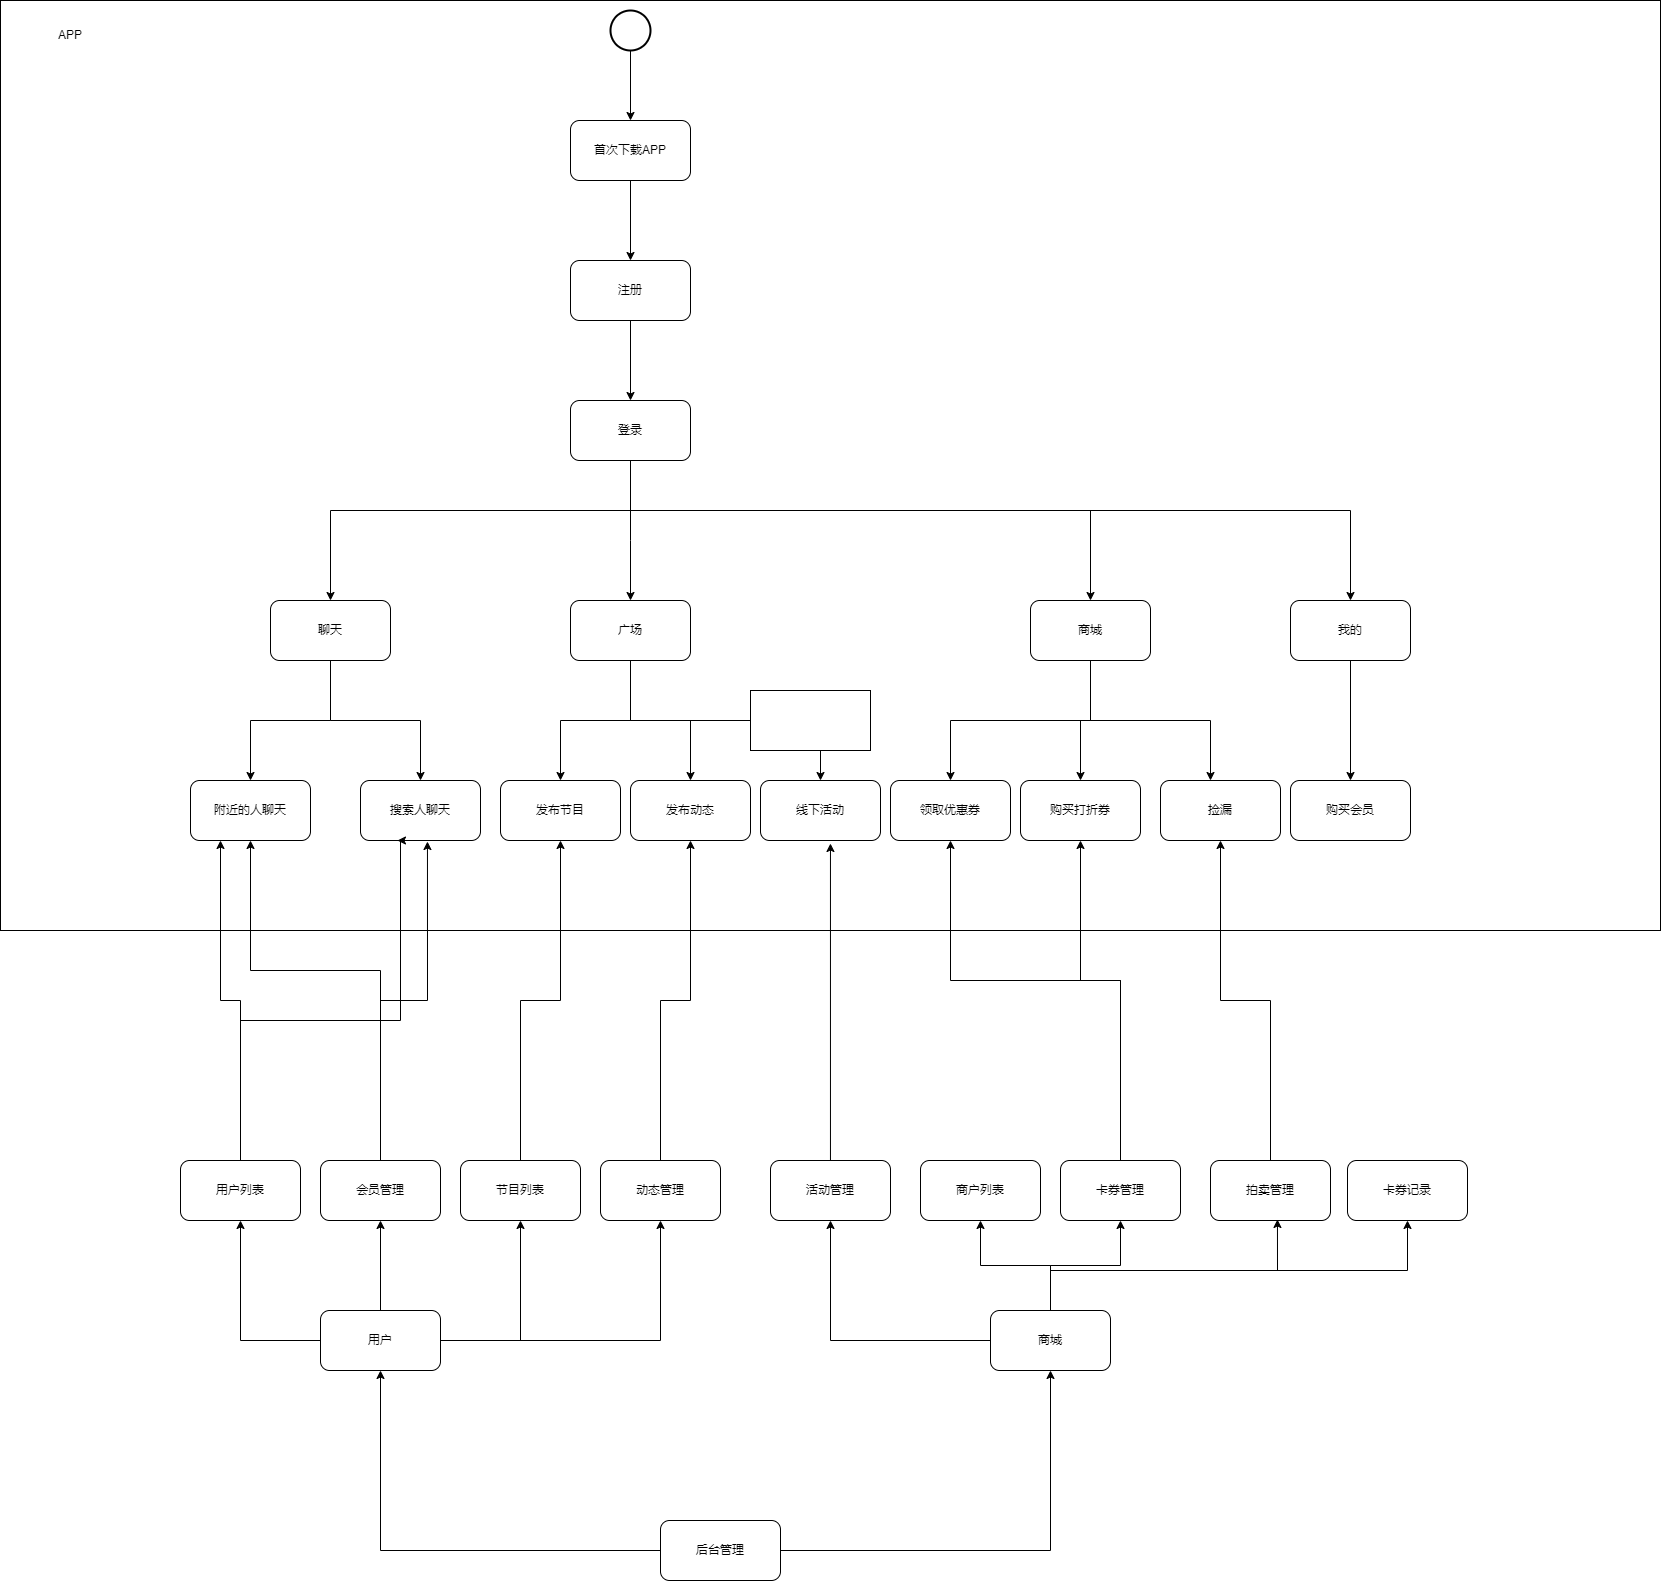

The diagram above was exported from draw.io. Its source (the exported page's mxGraphModel, read from the mxfile embedded in the PNG):
<mxGraphModel dx="2249" dy="786" grid="1" gridSize="10" guides="1" tooltips="1" connect="1" arrows="1" fold="1" page="1" pageScale="1" pageWidth="827" pageHeight="1169" math="0" shadow="0">
  <root>
    <mxCell id="0" />
    <mxCell id="1" parent="0" />
    <mxCell id="sBQr5YSddg26-VqQEdyI-89" value="" style="rounded=0;whiteSpace=wrap;html=1;" vertex="1" parent="1">
      <mxGeometry x="-520" y="50" width="1660" height="930" as="geometry" />
    </mxCell>
    <mxCell id="sBQr5YSddg26-VqQEdyI-4" value="" style="edgeStyle=orthogonalEdgeStyle;rounded=0;orthogonalLoop=1;jettySize=auto;html=1;" edge="1" parent="1" source="sBQr5YSddg26-VqQEdyI-2" target="sBQr5YSddg26-VqQEdyI-3">
      <mxGeometry relative="1" as="geometry" />
    </mxCell>
    <mxCell id="sBQr5YSddg26-VqQEdyI-2" value="" style="strokeWidth=2;html=1;shape=mxgraph.flowchart.start_2;whiteSpace=wrap;" vertex="1" parent="1">
      <mxGeometry x="90" y="60" width="40" height="40" as="geometry" />
    </mxCell>
    <mxCell id="sBQr5YSddg26-VqQEdyI-7" value="" style="edgeStyle=orthogonalEdgeStyle;rounded=0;orthogonalLoop=1;jettySize=auto;html=1;" edge="1" parent="1" source="sBQr5YSddg26-VqQEdyI-3" target="sBQr5YSddg26-VqQEdyI-6">
      <mxGeometry relative="1" as="geometry" />
    </mxCell>
    <mxCell id="sBQr5YSddg26-VqQEdyI-3" value="首次下载APP" style="rounded=1;whiteSpace=wrap;html=1;" vertex="1" parent="1">
      <mxGeometry x="50" y="170" width="120" height="60" as="geometry" />
    </mxCell>
    <mxCell id="sBQr5YSddg26-VqQEdyI-9" value="" style="edgeStyle=orthogonalEdgeStyle;rounded=0;orthogonalLoop=1;jettySize=auto;html=1;" edge="1" parent="1" source="sBQr5YSddg26-VqQEdyI-6" target="sBQr5YSddg26-VqQEdyI-8">
      <mxGeometry relative="1" as="geometry" />
    </mxCell>
    <mxCell id="sBQr5YSddg26-VqQEdyI-6" value="注册" style="rounded=1;whiteSpace=wrap;html=1;" vertex="1" parent="1">
      <mxGeometry x="50" y="310" width="120" height="60" as="geometry" />
    </mxCell>
    <mxCell id="sBQr5YSddg26-VqQEdyI-16" style="edgeStyle=orthogonalEdgeStyle;rounded=0;orthogonalLoop=1;jettySize=auto;html=1;" edge="1" parent="1" source="sBQr5YSddg26-VqQEdyI-8" target="sBQr5YSddg26-VqQEdyI-14">
      <mxGeometry relative="1" as="geometry">
        <Array as="points">
          <mxPoint x="110" y="590" />
          <mxPoint x="110" y="590" />
        </Array>
      </mxGeometry>
    </mxCell>
    <mxCell id="sBQr5YSddg26-VqQEdyI-17" style="edgeStyle=orthogonalEdgeStyle;rounded=0;orthogonalLoop=1;jettySize=auto;html=1;" edge="1" parent="1" source="sBQr5YSddg26-VqQEdyI-8" target="sBQr5YSddg26-VqQEdyI-15">
      <mxGeometry relative="1" as="geometry">
        <Array as="points">
          <mxPoint x="110" y="560" />
          <mxPoint x="570" y="560" />
        </Array>
      </mxGeometry>
    </mxCell>
    <mxCell id="sBQr5YSddg26-VqQEdyI-26" style="edgeStyle=orthogonalEdgeStyle;rounded=0;orthogonalLoop=1;jettySize=auto;html=1;" edge="1" parent="1" source="sBQr5YSddg26-VqQEdyI-8" target="sBQr5YSddg26-VqQEdyI-25">
      <mxGeometry relative="1" as="geometry">
        <Array as="points">
          <mxPoint x="110" y="560" />
          <mxPoint x="-190" y="560" />
        </Array>
      </mxGeometry>
    </mxCell>
    <mxCell id="sBQr5YSddg26-VqQEdyI-38" style="edgeStyle=orthogonalEdgeStyle;rounded=0;orthogonalLoop=1;jettySize=auto;html=1;entryX=0.5;entryY=0;entryDx=0;entryDy=0;" edge="1" parent="1" source="sBQr5YSddg26-VqQEdyI-8" target="sBQr5YSddg26-VqQEdyI-37">
      <mxGeometry relative="1" as="geometry">
        <Array as="points">
          <mxPoint x="110" y="560" />
          <mxPoint x="830" y="560" />
        </Array>
      </mxGeometry>
    </mxCell>
    <mxCell id="sBQr5YSddg26-VqQEdyI-8" value="登录" style="whiteSpace=wrap;html=1;rounded=1;" vertex="1" parent="1">
      <mxGeometry x="50" y="450" width="120" height="60" as="geometry" />
    </mxCell>
    <mxCell id="sBQr5YSddg26-VqQEdyI-10" value="附近的人聊天" style="whiteSpace=wrap;html=1;rounded=1;" vertex="1" parent="1">
      <mxGeometry x="-330" y="830" width="120" height="60" as="geometry" />
    </mxCell>
    <mxCell id="sBQr5YSddg26-VqQEdyI-12" value="搜索人聊天" style="whiteSpace=wrap;html=1;rounded=1;" vertex="1" parent="1">
      <mxGeometry x="-160" y="830" width="120" height="60" as="geometry" />
    </mxCell>
    <mxCell id="sBQr5YSddg26-VqQEdyI-31" style="edgeStyle=orthogonalEdgeStyle;rounded=0;orthogonalLoop=1;jettySize=auto;html=1;" edge="1" parent="1" source="sBQr5YSddg26-VqQEdyI-14" target="sBQr5YSddg26-VqQEdyI-29">
      <mxGeometry relative="1" as="geometry" />
    </mxCell>
    <mxCell id="sBQr5YSddg26-VqQEdyI-32" style="edgeStyle=orthogonalEdgeStyle;rounded=0;orthogonalLoop=1;jettySize=auto;html=1;entryX=0.5;entryY=0;entryDx=0;entryDy=0;" edge="1" parent="1" source="sBQr5YSddg26-VqQEdyI-14" target="sBQr5YSddg26-VqQEdyI-30">
      <mxGeometry relative="1" as="geometry" />
    </mxCell>
    <mxCell id="sBQr5YSddg26-VqQEdyI-60" style="edgeStyle=orthogonalEdgeStyle;rounded=0;orthogonalLoop=1;jettySize=auto;html=1;entryX=0.5;entryY=0;entryDx=0;entryDy=0;" edge="1" parent="1" source="sBQr5YSddg26-VqQEdyI-14" target="sBQr5YSddg26-VqQEdyI-58">
      <mxGeometry relative="1" as="geometry">
        <Array as="points">
          <mxPoint x="110" y="770" />
          <mxPoint x="300" y="770" />
        </Array>
      </mxGeometry>
    </mxCell>
    <mxCell id="sBQr5YSddg26-VqQEdyI-14" value="广场" style="rounded=1;whiteSpace=wrap;html=1;" vertex="1" parent="1">
      <mxGeometry x="50" y="650" width="120" height="60" as="geometry" />
    </mxCell>
    <mxCell id="sBQr5YSddg26-VqQEdyI-36" style="edgeStyle=orthogonalEdgeStyle;rounded=0;orthogonalLoop=1;jettySize=auto;html=1;" edge="1" parent="1" source="sBQr5YSddg26-VqQEdyI-15" target="sBQr5YSddg26-VqQEdyI-35">
      <mxGeometry relative="1" as="geometry">
        <Array as="points">
          <mxPoint x="570" y="770" />
          <mxPoint x="690" y="770" />
        </Array>
      </mxGeometry>
    </mxCell>
    <mxCell id="sBQr5YSddg26-VqQEdyI-56" style="edgeStyle=orthogonalEdgeStyle;rounded=0;orthogonalLoop=1;jettySize=auto;html=1;" edge="1" parent="1" source="sBQr5YSddg26-VqQEdyI-15" target="sBQr5YSddg26-VqQEdyI-20">
      <mxGeometry relative="1" as="geometry" />
    </mxCell>
    <mxCell id="sBQr5YSddg26-VqQEdyI-57" style="edgeStyle=orthogonalEdgeStyle;rounded=0;orthogonalLoop=1;jettySize=auto;html=1;" edge="1" parent="1" source="sBQr5YSddg26-VqQEdyI-15" target="sBQr5YSddg26-VqQEdyI-19">
      <mxGeometry relative="1" as="geometry">
        <Array as="points">
          <mxPoint x="570" y="770" />
          <mxPoint x="430" y="770" />
        </Array>
      </mxGeometry>
    </mxCell>
    <mxCell id="sBQr5YSddg26-VqQEdyI-15" value="商城" style="rounded=1;whiteSpace=wrap;html=1;" vertex="1" parent="1">
      <mxGeometry x="510" y="650" width="120" height="60" as="geometry" />
    </mxCell>
    <mxCell id="sBQr5YSddg26-VqQEdyI-19" value="领取优惠券" style="rounded=1;whiteSpace=wrap;html=1;" vertex="1" parent="1">
      <mxGeometry x="370" y="830" width="120" height="60" as="geometry" />
    </mxCell>
    <mxCell id="sBQr5YSddg26-VqQEdyI-20" value="购买打折券" style="rounded=1;whiteSpace=wrap;html=1;" vertex="1" parent="1">
      <mxGeometry x="500" y="830" width="120" height="60" as="geometry" />
    </mxCell>
    <mxCell id="sBQr5YSddg26-VqQEdyI-27" style="edgeStyle=orthogonalEdgeStyle;rounded=0;orthogonalLoop=1;jettySize=auto;html=1;entryX=0.5;entryY=0;entryDx=0;entryDy=0;" edge="1" parent="1" source="sBQr5YSddg26-VqQEdyI-25" target="sBQr5YSddg26-VqQEdyI-10">
      <mxGeometry relative="1" as="geometry" />
    </mxCell>
    <mxCell id="sBQr5YSddg26-VqQEdyI-28" style="edgeStyle=orthogonalEdgeStyle;rounded=0;orthogonalLoop=1;jettySize=auto;html=1;entryX=0.5;entryY=0;entryDx=0;entryDy=0;" edge="1" parent="1" source="sBQr5YSddg26-VqQEdyI-25" target="sBQr5YSddg26-VqQEdyI-12">
      <mxGeometry relative="1" as="geometry" />
    </mxCell>
    <mxCell id="sBQr5YSddg26-VqQEdyI-25" value="聊天" style="rounded=1;whiteSpace=wrap;html=1;" vertex="1" parent="1">
      <mxGeometry x="-250" y="650" width="120" height="60" as="geometry" />
    </mxCell>
    <mxCell id="sBQr5YSddg26-VqQEdyI-29" value="发布节目" style="rounded=1;whiteSpace=wrap;html=1;" vertex="1" parent="1">
      <mxGeometry x="-20" y="830" width="120" height="60" as="geometry" />
    </mxCell>
    <mxCell id="sBQr5YSddg26-VqQEdyI-30" value="发布动态" style="rounded=1;whiteSpace=wrap;html=1;" vertex="1" parent="1">
      <mxGeometry x="110" y="830" width="120" height="60" as="geometry" />
    </mxCell>
    <mxCell id="sBQr5YSddg26-VqQEdyI-35" value="捡漏" style="rounded=1;whiteSpace=wrap;html=1;" vertex="1" parent="1">
      <mxGeometry x="640" y="830" width="120" height="60" as="geometry" />
    </mxCell>
    <mxCell id="sBQr5YSddg26-VqQEdyI-40" value="" style="edgeStyle=orthogonalEdgeStyle;rounded=0;orthogonalLoop=1;jettySize=auto;html=1;" edge="1" parent="1" source="sBQr5YSddg26-VqQEdyI-37" target="sBQr5YSddg26-VqQEdyI-39">
      <mxGeometry relative="1" as="geometry" />
    </mxCell>
    <mxCell id="sBQr5YSddg26-VqQEdyI-37" value="我的" style="rounded=1;whiteSpace=wrap;html=1;" vertex="1" parent="1">
      <mxGeometry x="770" y="650" width="120" height="60" as="geometry" />
    </mxCell>
    <mxCell id="sBQr5YSddg26-VqQEdyI-39" value="购买会员" style="rounded=1;whiteSpace=wrap;html=1;" vertex="1" parent="1">
      <mxGeometry x="770" y="830" width="120" height="60" as="geometry" />
    </mxCell>
    <mxCell id="sBQr5YSddg26-VqQEdyI-83" style="edgeStyle=orthogonalEdgeStyle;rounded=0;orthogonalLoop=1;jettySize=auto;html=1;entryX=0.308;entryY=1;entryDx=0;entryDy=0;entryPerimeter=0;" edge="1" parent="1" source="sBQr5YSddg26-VqQEdyI-43" target="sBQr5YSddg26-VqQEdyI-12">
      <mxGeometry relative="1" as="geometry">
        <Array as="points">
          <mxPoint x="-280" y="1070" />
          <mxPoint x="-120" y="1070" />
          <mxPoint x="-120" y="890" />
        </Array>
      </mxGeometry>
    </mxCell>
    <mxCell id="sBQr5YSddg26-VqQEdyI-85" style="edgeStyle=orthogonalEdgeStyle;rounded=0;orthogonalLoop=1;jettySize=auto;html=1;entryX=0.25;entryY=1;entryDx=0;entryDy=0;" edge="1" parent="1" source="sBQr5YSddg26-VqQEdyI-43" target="sBQr5YSddg26-VqQEdyI-10">
      <mxGeometry relative="1" as="geometry" />
    </mxCell>
    <mxCell id="sBQr5YSddg26-VqQEdyI-43" value="用户列表" style="rounded=1;whiteSpace=wrap;html=1;" vertex="1" parent="1">
      <mxGeometry x="-340" y="1210" width="120" height="60" as="geometry" />
    </mxCell>
    <mxCell id="sBQr5YSddg26-VqQEdyI-46" style="edgeStyle=orthogonalEdgeStyle;rounded=0;orthogonalLoop=1;jettySize=auto;html=1;entryX=0.5;entryY=1;entryDx=0;entryDy=0;" edge="1" parent="1" source="sBQr5YSddg26-VqQEdyI-44" target="sBQr5YSddg26-VqQEdyI-43">
      <mxGeometry relative="1" as="geometry" />
    </mxCell>
    <mxCell id="sBQr5YSddg26-VqQEdyI-70" style="edgeStyle=orthogonalEdgeStyle;rounded=0;orthogonalLoop=1;jettySize=auto;html=1;entryX=0.5;entryY=1;entryDx=0;entryDy=0;" edge="1" parent="1" source="sBQr5YSddg26-VqQEdyI-44">
      <mxGeometry relative="1" as="geometry">
        <mxPoint x="-140" y="1270" as="targetPoint" />
      </mxGeometry>
    </mxCell>
    <mxCell id="sBQr5YSddg26-VqQEdyI-71" style="edgeStyle=orthogonalEdgeStyle;rounded=0;orthogonalLoop=1;jettySize=auto;html=1;entryX=0.5;entryY=1;entryDx=0;entryDy=0;" edge="1" parent="1" source="sBQr5YSddg26-VqQEdyI-44" target="sBQr5YSddg26-VqQEdyI-48">
      <mxGeometry relative="1" as="geometry" />
    </mxCell>
    <mxCell id="sBQr5YSddg26-VqQEdyI-72" style="edgeStyle=orthogonalEdgeStyle;rounded=0;orthogonalLoop=1;jettySize=auto;html=1;entryX=0.5;entryY=1;entryDx=0;entryDy=0;" edge="1" parent="1" source="sBQr5YSddg26-VqQEdyI-44" target="sBQr5YSddg26-VqQEdyI-49">
      <mxGeometry relative="1" as="geometry" />
    </mxCell>
    <mxCell id="sBQr5YSddg26-VqQEdyI-44" value="用户" style="rounded=1;whiteSpace=wrap;html=1;" vertex="1" parent="1">
      <mxGeometry x="-200" y="1360" width="120" height="60" as="geometry" />
    </mxCell>
    <mxCell id="sBQr5YSddg26-VqQEdyI-81" style="edgeStyle=orthogonalEdgeStyle;rounded=0;orthogonalLoop=1;jettySize=auto;html=1;entryX=0.5;entryY=1;entryDx=0;entryDy=0;" edge="1" parent="1" target="sBQr5YSddg26-VqQEdyI-10">
      <mxGeometry relative="1" as="geometry">
        <mxPoint x="-140" y="1210" as="sourcePoint" />
        <Array as="points">
          <mxPoint x="-140" y="1020" />
          <mxPoint x="-270" y="1020" />
        </Array>
      </mxGeometry>
    </mxCell>
    <mxCell id="sBQr5YSddg26-VqQEdyI-82" style="edgeStyle=orthogonalEdgeStyle;rounded=0;orthogonalLoop=1;jettySize=auto;html=1;entryX=0.558;entryY=1.017;entryDx=0;entryDy=0;entryPerimeter=0;" edge="1" parent="1" target="sBQr5YSddg26-VqQEdyI-12">
      <mxGeometry relative="1" as="geometry">
        <mxPoint x="-140" y="1210" as="sourcePoint" />
      </mxGeometry>
    </mxCell>
    <mxCell id="sBQr5YSddg26-VqQEdyI-80" style="edgeStyle=orthogonalEdgeStyle;rounded=0;orthogonalLoop=1;jettySize=auto;html=1;entryX=0.5;entryY=1;entryDx=0;entryDy=0;" edge="1" parent="1" source="sBQr5YSddg26-VqQEdyI-48" target="sBQr5YSddg26-VqQEdyI-29">
      <mxGeometry relative="1" as="geometry">
        <mxPoint x="40" y="900" as="targetPoint" />
      </mxGeometry>
    </mxCell>
    <mxCell id="sBQr5YSddg26-VqQEdyI-48" value="节目列表" style="rounded=1;whiteSpace=wrap;html=1;" vertex="1" parent="1">
      <mxGeometry x="-60" y="1210" width="120" height="60" as="geometry" />
    </mxCell>
    <mxCell id="sBQr5YSddg26-VqQEdyI-73" style="edgeStyle=orthogonalEdgeStyle;rounded=0;orthogonalLoop=1;jettySize=auto;html=1;entryX=0.5;entryY=1;entryDx=0;entryDy=0;" edge="1" parent="1" source="sBQr5YSddg26-VqQEdyI-49" target="sBQr5YSddg26-VqQEdyI-30">
      <mxGeometry relative="1" as="geometry" />
    </mxCell>
    <mxCell id="sBQr5YSddg26-VqQEdyI-49" value="动态管理" style="rounded=1;whiteSpace=wrap;html=1;" vertex="1" parent="1">
      <mxGeometry x="80" y="1210" width="120" height="60" as="geometry" />
    </mxCell>
    <mxCell id="sBQr5YSddg26-VqQEdyI-65" style="edgeStyle=orthogonalEdgeStyle;rounded=0;orthogonalLoop=1;jettySize=auto;html=1;entryX=0.5;entryY=1;entryDx=0;entryDy=0;" edge="1" parent="1" source="sBQr5YSddg26-VqQEdyI-50" target="sBQr5YSddg26-VqQEdyI-55">
      <mxGeometry relative="1" as="geometry" />
    </mxCell>
    <mxCell id="sBQr5YSddg26-VqQEdyI-66" style="edgeStyle=orthogonalEdgeStyle;rounded=0;orthogonalLoop=1;jettySize=auto;html=1;entryX=0.5;entryY=1;entryDx=0;entryDy=0;" edge="1" parent="1" source="sBQr5YSddg26-VqQEdyI-50" target="sBQr5YSddg26-VqQEdyI-51">
      <mxGeometry relative="1" as="geometry" />
    </mxCell>
    <mxCell id="sBQr5YSddg26-VqQEdyI-67" style="edgeStyle=orthogonalEdgeStyle;rounded=0;orthogonalLoop=1;jettySize=auto;html=1;entryX=0.5;entryY=1;entryDx=0;entryDy=0;" edge="1" parent="1" source="sBQr5YSddg26-VqQEdyI-50" target="sBQr5YSddg26-VqQEdyI-52">
      <mxGeometry relative="1" as="geometry" />
    </mxCell>
    <mxCell id="sBQr5YSddg26-VqQEdyI-68" style="edgeStyle=orthogonalEdgeStyle;rounded=0;orthogonalLoop=1;jettySize=auto;html=1;entryX=0.558;entryY=0.983;entryDx=0;entryDy=0;entryPerimeter=0;" edge="1" parent="1" source="sBQr5YSddg26-VqQEdyI-50" target="sBQr5YSddg26-VqQEdyI-53">
      <mxGeometry relative="1" as="geometry">
        <Array as="points">
          <mxPoint x="530" y="1320" />
          <mxPoint x="757" y="1320" />
        </Array>
      </mxGeometry>
    </mxCell>
    <mxCell id="sBQr5YSddg26-VqQEdyI-69" style="edgeStyle=orthogonalEdgeStyle;rounded=0;orthogonalLoop=1;jettySize=auto;html=1;entryX=0.5;entryY=1;entryDx=0;entryDy=0;" edge="1" parent="1" source="sBQr5YSddg26-VqQEdyI-50" target="sBQr5YSddg26-VqQEdyI-54">
      <mxGeometry relative="1" as="geometry">
        <Array as="points">
          <mxPoint x="530" y="1320" />
          <mxPoint x="887" y="1320" />
        </Array>
      </mxGeometry>
    </mxCell>
    <mxCell id="sBQr5YSddg26-VqQEdyI-50" value="商城" style="rounded=1;whiteSpace=wrap;html=1;" vertex="1" parent="1">
      <mxGeometry x="470" y="1360" width="120" height="60" as="geometry" />
    </mxCell>
    <mxCell id="sBQr5YSddg26-VqQEdyI-51" value="商户列表" style="rounded=1;whiteSpace=wrap;html=1;" vertex="1" parent="1">
      <mxGeometry x="400" y="1210" width="120" height="60" as="geometry" />
    </mxCell>
    <mxCell id="sBQr5YSddg26-VqQEdyI-77" style="edgeStyle=orthogonalEdgeStyle;rounded=0;orthogonalLoop=1;jettySize=auto;html=1;entryX=0.5;entryY=1;entryDx=0;entryDy=0;" edge="1" parent="1" source="sBQr5YSddg26-VqQEdyI-52" target="sBQr5YSddg26-VqQEdyI-19">
      <mxGeometry relative="1" as="geometry">
        <Array as="points">
          <mxPoint x="600" y="1030" />
          <mxPoint x="430" y="1030" />
        </Array>
      </mxGeometry>
    </mxCell>
    <mxCell id="sBQr5YSddg26-VqQEdyI-78" style="edgeStyle=orthogonalEdgeStyle;rounded=0;orthogonalLoop=1;jettySize=auto;html=1;entryX=0.5;entryY=1;entryDx=0;entryDy=0;" edge="1" parent="1" source="sBQr5YSddg26-VqQEdyI-52" target="sBQr5YSddg26-VqQEdyI-20">
      <mxGeometry relative="1" as="geometry">
        <Array as="points">
          <mxPoint x="600" y="1030" />
          <mxPoint x="560" y="1030" />
        </Array>
      </mxGeometry>
    </mxCell>
    <mxCell id="sBQr5YSddg26-VqQEdyI-52" value="卡券管理" style="rounded=1;whiteSpace=wrap;html=1;" vertex="1" parent="1">
      <mxGeometry x="540" y="1210" width="120" height="60" as="geometry" />
    </mxCell>
    <mxCell id="sBQr5YSddg26-VqQEdyI-79" style="edgeStyle=orthogonalEdgeStyle;rounded=0;orthogonalLoop=1;jettySize=auto;html=1;entryX=0.5;entryY=1;entryDx=0;entryDy=0;" edge="1" parent="1" source="sBQr5YSddg26-VqQEdyI-53" target="sBQr5YSddg26-VqQEdyI-35">
      <mxGeometry relative="1" as="geometry" />
    </mxCell>
    <mxCell id="sBQr5YSddg26-VqQEdyI-53" value="拍卖管理" style="rounded=1;whiteSpace=wrap;html=1;" vertex="1" parent="1">
      <mxGeometry x="690" y="1210" width="120" height="60" as="geometry" />
    </mxCell>
    <mxCell id="sBQr5YSddg26-VqQEdyI-54" value="卡券记录" style="rounded=1;whiteSpace=wrap;html=1;" vertex="1" parent="1">
      <mxGeometry x="827" y="1210" width="120" height="60" as="geometry" />
    </mxCell>
    <mxCell id="sBQr5YSddg26-VqQEdyI-74" style="edgeStyle=orthogonalEdgeStyle;rounded=0;orthogonalLoop=1;jettySize=auto;html=1;entryX=0.583;entryY=1.05;entryDx=0;entryDy=0;entryPerimeter=0;" edge="1" parent="1" source="sBQr5YSddg26-VqQEdyI-55" target="sBQr5YSddg26-VqQEdyI-58">
      <mxGeometry relative="1" as="geometry" />
    </mxCell>
    <mxCell id="sBQr5YSddg26-VqQEdyI-55" value="活动管理" style="rounded=1;whiteSpace=wrap;html=1;" vertex="1" parent="1">
      <mxGeometry x="250" y="1210" width="120" height="60" as="geometry" />
    </mxCell>
    <mxCell id="sBQr5YSddg26-VqQEdyI-58" value="线下活动" style="rounded=1;whiteSpace=wrap;html=1;" vertex="1" parent="1">
      <mxGeometry x="240" y="830" width="120" height="60" as="geometry" />
    </mxCell>
    <mxCell id="sBQr5YSddg26-VqQEdyI-62" style="edgeStyle=orthogonalEdgeStyle;rounded=0;orthogonalLoop=1;jettySize=auto;html=1;entryX=0.5;entryY=1;entryDx=0;entryDy=0;" edge="1" parent="1" source="sBQr5YSddg26-VqQEdyI-61" target="sBQr5YSddg26-VqQEdyI-44">
      <mxGeometry relative="1" as="geometry" />
    </mxCell>
    <mxCell id="sBQr5YSddg26-VqQEdyI-63" style="edgeStyle=orthogonalEdgeStyle;rounded=0;orthogonalLoop=1;jettySize=auto;html=1;" edge="1" parent="1" source="sBQr5YSddg26-VqQEdyI-61" target="sBQr5YSddg26-VqQEdyI-50">
      <mxGeometry relative="1" as="geometry">
        <mxPoint x="530" y="1430" as="targetPoint" />
      </mxGeometry>
    </mxCell>
    <mxCell id="sBQr5YSddg26-VqQEdyI-61" value="后台管理" style="rounded=1;whiteSpace=wrap;html=1;" vertex="1" parent="1">
      <mxGeometry x="140" y="1570" width="120" height="60" as="geometry" />
    </mxCell>
    <mxCell id="sBQr5YSddg26-VqQEdyI-87" value="会员管理" style="rounded=1;whiteSpace=wrap;html=1;" vertex="1" parent="1">
      <mxGeometry x="-200" y="1210" width="120" height="60" as="geometry" />
    </mxCell>
    <mxCell id="sBQr5YSddg26-VqQEdyI-88" value="" style="rounded=0;whiteSpace=wrap;html=1;" vertex="1" parent="1">
      <mxGeometry x="230" y="740" width="120" height="60" as="geometry" />
    </mxCell>
    <mxCell id="sBQr5YSddg26-VqQEdyI-90" value="APP" style="text;html=1;strokeColor=none;fillColor=none;align=center;verticalAlign=middle;whiteSpace=wrap;rounded=0;" vertex="1" parent="1">
      <mxGeometry x="-480" y="70" width="60" height="30" as="geometry" />
    </mxCell>
  </root>
</mxGraphModel>